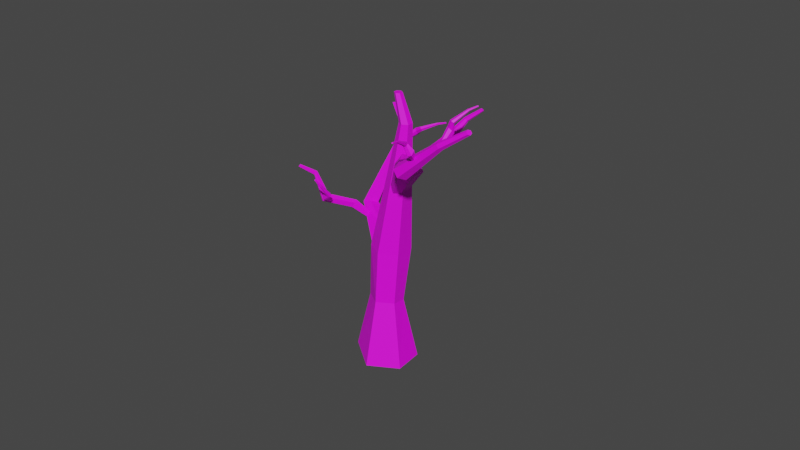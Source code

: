 # Source: Dead_Tree.blend  (saved by Blender 2.92.15; exported with 4.5.12 LTS)
import bpy
from mathutils import Matrix  # noqa: F401  (used for matrix-valued properties, if any)

bpy.ops.wm.read_factory_settings(use_empty=True)
scene = bpy.context.scene
scene.name = 'Scene'

# ---- collections
col_collection = bpy.data.collections.new('Collection'); scene.collection.children.link(col_collection)

# ---- images (referenced by path relative to the original .blend; pixels are not part of the script)
import os
ASSET_DIR = os.environ.get("B2B_ASSET_DIR", "")  # directory of the original .blend (textures are referenced by path, not embedded)
HERE = os.path.dirname(os.path.abspath(__file__))  # packed textures are extracted next to this script under _unpacked/

def load_image(name, relpath, width, height, colorspace="sRGB"):
    """Load a texture the original file referenced (path relative to the .blend, or extracted next to this script)."""
    p = next((c for c in (os.path.join(HERE, relpath), os.path.join(ASSET_DIR, relpath)) if relpath and os.path.exists(c)), "")
    if p:
        img = bpy.data.images.load(p, check_existing=True)
        img.name = name
    else:  # same state as the original file: an image datablock whose file is absent (Cycles renders it pink)
        img = bpy.data.images.new(name, width, height)
        img.source = "FILE"
        img.filepath = "//" + (relpath or name)
    img.colorspace_settings.name = colorspace
    return img
img_blender_colour_pallet_png = load_image('Blender_Colour_Pallet.png', 'Blender_Colour_Pallet.png', 1024, 1024, 'sRGB')

# ---- materials (node trees are filled in below, after node groups)
mat_material_001 = bpy.data.materials.new('Material.001')
mat_material_001.use_transparent_shadow = False

# ---- material node trees
mat_material_001.use_nodes = True; mat_material_001.node_tree.nodes.clear()
_N = mat_material_001.node_tree.nodes; _L = mat_material_001.node_tree.links
n0 = _N.new('ShaderNodeBsdfPrincipled'); n0.name = 'Principled BSDF'; n0.location = (10, 300)
n0.distribution = 'GGX'
n0.subsurface_method = 'BURLEY'
n0.inputs[3].default_value = 1.45
n0.inputs[27].default_value = (0.0, 0.0, 0.0, 1.0)
n0.inputs[28].default_value = 1.0
n1 = _N.new('ShaderNodeOutputMaterial'); n1.name = 'Material Output'; n1.location = (300, 300)
n2 = _N.new('ShaderNodeTexImage'); n2.name = 'Image Texture'; n2.location = (-280, 280)
n2.image = img_blender_colour_pallet_png
_L.new(n0.outputs[0], n1.inputs[0])
_L.new(n2.outputs[0], n0.inputs[0])
n1.is_active_output = True

# ---- world
world_world = bpy.data.worlds.new('World'); scene.world = world_world
world_world.use_nodes = True; world_world.node_tree.nodes.clear()
_N = world_world.node_tree.nodes; _L = world_world.node_tree.links
n0 = _N.new('ShaderNodeOutputWorld'); n0.name = 'World Output'; n0.location = (300, 300)
n1 = _N.new('ShaderNodeBackground'); n1.name = 'Background'; n1.location = (10, 300)
n1.inputs[0].default_value = (0.05088, 0.05088, 0.05088, 1.0)
_L.new(n1.outputs[0], n0.inputs[0])
n0.is_active_output = True
world_world.color = (0.05088, 0.05088, 0.05088)
world_world.use_sun_shadow = False
world_world.sun_shadow_jitter_overblur = 0.0

# ---- meshes
me_cylinder_008 = bpy.data.meshes.new('Cylinder.008')
me_cylinder_008.from_pydata([(0.5141, -0.1827, -2.45), (-0.04579, 0.04325, 1.003), (1.183, -0.569, -2.45), (0.1823, -0.08847, 1.003), (1.198, -1.206, -2.506), (0.1906, -0.3244, 1.015), (0.4882, -1.616, -2.506), (-0.05158, -0.4642, 1.015), (-0.3378, -1.008, -2.402), (-0.3106, -0.2752, 0.992), (-0.3378, -0.2753, -2.402), (-0.3106, -0.02534, 0.992), (1.642, 0.2029, -3.392), (2.097, -0.05977, -3.392), (2.097, -0.5851, -3.392), (1.642, -0.8478, -3.392), (1.188, -0.5851, -3.392), (1.188, -0.05977, -3.392), (0.9309, 0.1634, -6.18), (1.156, 0.03353, -6.18), (1.156, -0.2263, -6.18), (0.9309, -0.3562, -6.18), (0.7059, -0.2263, -6.18), (0.7059, 0.03353, -6.18), (0.1583, 0.3348, -7.565), (0.2989, 0.2536, -7.565), (0.2989, 0.09115, -7.565), (0.1583, 0.009932, -7.565), (0.0176, 0.09115, -7.565), (0.0176, 0.2536, -7.565), (-31.55, -21.8, 22.88), (-43.15, -22.91, 28.65), (-31.4, -18.06, 22.94), (-42.88, -16.1, 28.76), (-29.28, -16.57, 24.3), (-39.5, -13.07, 32.03), (-27.01, -18.7, 26.26), (-35.36, -16.96, 35.59), (-28.04, -23.61, 26.21), (-35.74, -25.18, 34.53), (-30.22, -25.25, 24.4), (-39.7, -28.17, 31.25), (-24.4, -22.92, 15.44), (-24.23, -18.7, 15.51), (-21.64, -16.74, 17.66), (-19.22, -19.01, 19.74), (-19.38, -23.23, 19.67), (-21.97, -25.19, 17.52), (-3.101, -18.63, 0.4074), (-3.046, -17.25, 0.43), (-2.201, -16.61, 1.131), (-1.41, -17.35, 1.81), (-1.465, -18.73, 1.787), (-2.311, -19.37, 1.086), (2.02, -20.22, -1.995), (2.055, -19.36, -1.981), (2.583, -18.96, -1.542), (3.077, -19.42, -1.118), (3.043, -20.28, -1.132), (2.514, -20.68, -1.57), (-22.91, -26.53, 17.06), (-25.33, -20.96, 22.12), (-23.44, -24.35, 15.63), (-25.49, -20.28, 21.67), (-21.74, -22.76, 15.21), (-24.98, -19.65, 21.61), (-19.1, -22.87, 16.42), (-24.15, -19.69, 21.99), (-18.99, -25.65, 18.53), (-24.02, -20.61, 22.46), (-20.85, -27.62, 18.8), (-24.6, -21.23, 22.54), (-20.12, -34.57, 15.12), (-20.45, -33.21, 14.23), (-19.22, -31.91, 14.05), (-17.66, -31.97, 14.76), (-17.33, -33.34, 15.66), (-18.56, -34.64, 15.84), (-14.8, -35.93, 2.017), (-14.96, -35.25, 1.574), (-14.35, -34.61, 1.485), (-13.58, -34.64, 1.84), (-13.42, -35.32, 2.283), (-14.03, -35.96, 2.372), (-11.13, -40.69, -0.1051), (-11.23, -40.27, -0.3823), (-10.85, -39.87, -0.4378), (-10.37, -39.89, -0.2161), (-10.26, -40.31, 0.0611), (-10.64, -40.71, 0.1166), (-7.31, -11.15, 6.504), (-15.66, -21.35, 12.33), (-4.999, -11.64, 7.457), (-14.87, -21.51, 12.65), (-3.509, -12.98, 6.74), (-14.38, -22.11, 12.46), (-4.223, -14.41, 4.908), (-14.62, -22.6, 11.83), (-7.552, -13.8, 4.065), (-15.56, -22.24, 11.46), (-9.104, -12.06, 4.798), (-16.09, -21.65, 11.71), (-3.802, -6.668, 7.314), (-2.231, -7.003, 7.962), (-1.118, -8.255, 7.436), (-1.576, -9.174, 6.262), (-3.147, -8.839, 5.614), (-4.26, -7.587, 6.14), (0.0452, 1.162, 0.4249), (0.822, 0.9964, 0.7453), (1.372, 0.3769, 0.4854), (1.146, -0.07724, -0.09501), (0.3692, 0.08806, -0.4155), (-0.1812, 0.7075, -0.1555), (0.6175, 5.238, -3.646), (1.103, 5.135, -3.445), (1.447, 4.748, -3.608), (1.306, 4.464, -3.971), (0.8201, 4.567, -4.171), (0.4759, 4.954, -4.009), (-16.09, -33.77, 1.085), (-15.5, -35.2, 4.349), (-15.34, -33.71, 0.9278), (-15.24, -35.18, 4.295), (-15.05, -34.18, 0.6759), (-15.12, -35.36, 4.232), (-15.45, -34.89, 0.5864), (-15.26, -35.6, 4.202), (-16.39, -34.9, 0.917), (-15.57, -35.59, 4.254), (-16.74, -34.32, 1.146), (-15.69, -35.39, 4.332), (-15.64, -32.5, 0.2809), (-15.14, -32.46, 0.1738), (-14.89, -32.88, 0.009318), (-15.14, -33.33, -0.04806), (-15.65, -33.37, 0.05903), (-15.9, -32.95, 0.2235), (-17.16, -31.87, -2.246), (-16.91, -31.85, -2.299), (-16.79, -32.05, -2.38), (-16.92, -32.27, -2.409), (-17.17, -32.29, -2.356), (-17.29, -32.09, -2.274), (-18.36, -31.63, -3.419), (-18.2, -31.61, -3.452), (-18.13, -31.74, -3.503), (-18.21, -31.88, -3.52), (-18.36, -31.89, -3.487), (-18.44, -31.77, -3.436), (2.39, -3.432, 4.094), (-1.537, -5.337, 4.532), (2.517, -3.66, 3.518), (-1.494, -5.415, 4.336), (2.38, -3.278, 3.125), (-1.58, -5.296, 4.189), (1.982, -2.576, 3.241), (-1.716, -5.057, 4.228), (1.754, -2.432, 4.032), (-1.726, -4.976, 4.475), (1.989, -2.843, 4.475), (-1.646, -5.116, 4.626), (3.972, -3.811, 3.746), (4.058, -3.966, 3.354), (3.889, -3.672, 3.037), (3.634, -3.222, 3.111), (3.548, -3.066, 3.502), (3.717, -3.361, 3.82), (6.753, -1.578, 4.075), (6.796, -1.655, 3.881), (6.712, -1.509, 3.724), (6.586, -1.287, 3.76), (6.544, -1.21, 3.954), (6.627, -1.356, 4.111), (8.04, -0.2971, 4.568), (8.066, -0.3452, 4.447), (8.014, -0.2542, 4.348), (7.935, -0.1151, 4.371), (7.908, -0.06703, 4.492), (7.961, -0.158, 4.591), (-15.16, -32.35, 16.95), (-19.81, -30.01, 16.57), (-15.0, -32.16, 16.28), (-19.71, -29.89, 16.16), (-14.62, -31.56, 16.13), (-19.54, -29.45, 16.05), (-14.41, -30.94, 16.66), (-19.41, -29.07, 16.38), (-14.81, -31.25, 17.51), (-19.5, -29.3, 16.87), (-15.16, -31.98, 17.67), (-19.71, -29.76, 16.96), (-9.844, -33.9, 19.44), (-9.642, -33.67, 18.62), (-9.194, -32.71, 18.41), (-8.948, -32.0, 19.02), (-9.15, -32.24, 19.85), (-9.598, -33.19, 20.06), (-5.744, -36.58, 17.47), (-5.645, -36.47, 17.06), (-5.423, -36.0, 16.96), (-5.301, -35.64, 17.27), (-5.401, -35.76, 17.67), (-5.623, -36.23, 17.78), (-2.049, -37.3, 18.24), (-1.987, -37.22, 17.98), (-1.848, -36.93, 17.92), (-1.772, -36.71, 18.11), (-1.834, -36.78, 18.36), (-1.973, -37.08, 18.43), (-4.863, -10.77, 2.582), (-5.076, -11.96, 6.61), (-5.632, -11.19, 2.493), (-5.55, -12.22, 6.555), (-6.266, -10.82, 2.502), (-5.978, -12.0, 6.626), (-6.256, -9.918, 2.692), (-5.972, -11.45, 6.744), (-5.179, -9.514, 2.901), (-5.364, -11.18, 6.751), (-4.459, -9.926, 2.816), (-4.92, -11.43, 6.699), (-3.505, -6.961, -1.316), (-4.45, -7.475, -1.426), (-5.383, -6.941, -1.315), (-5.371, -5.893, -1.095), (-4.427, -5.38, -0.9855), (-3.494, -5.914, -1.096), (-4.967, -8.296, -5.375), (-5.434, -8.55, -5.429), (-5.895, -8.286, -5.375), (-5.89, -7.768, -5.266), (-5.423, -7.514, -5.212), (-4.961, -7.778, -5.266), (-5.106, -6.313, -8.019), (-5.398, -6.471, -8.053), (-5.687, -6.306, -8.019), (-5.683, -5.982, -7.951), (-5.391, -5.824, -7.917), (-5.103, -5.989, -7.951), (-7.767, -30.45, 18.41), (-11.4, -32.9, 18.69), (-8.071, -29.78, 18.59), (-11.51, -32.67, 18.75), (-8.018, -29.58, 19.07), (-11.52, -32.62, 18.94), (-7.7, -30.09, 19.51), (-11.42, -32.79, 19.08), (-7.441, -31.01, 19.19), (-11.27, -33.05, 18.98), (-7.436, -31.19, 18.63), (-11.27, -33.11, 18.79), (-7.212, -29.05, 17.82), (-7.419, -28.59, 17.94), (-7.422, -28.46, 18.34), (-7.218, -28.79, 18.62), (-7.011, -29.25, 18.5), (-7.008, -29.38, 18.1), (-3.751, -28.11, 17.68), (-3.853, -27.88, 17.74), (-3.854, -27.82, 17.94), (-3.754, -27.98, 18.08), (-3.651, -28.21, 18.02), (-3.65, -28.27, 17.82), (-1.841, -28.05, 17.53), (-1.905, -27.91, 17.57), (-1.906, -27.87, 17.7), (-1.843, -27.97, 17.78), (-1.779, -28.11, 17.75), (-1.778, -28.15, 17.62)], [], [(0, 1, 3, 2), (2, 3, 5, 4), (4, 5, 7, 6), (6, 7, 9, 8), (3, 1, 11, 9, 7, 5), (8, 9, 11, 10), (10, 11, 1, 0), (6, 8, 16, 15), (15, 16, 22, 21), (2, 4, 14, 13), (8, 10, 17, 16), (0, 2, 13, 12), (4, 6, 15, 14), (10, 0, 12, 17), (20, 21, 27, 26), (13, 14, 20, 19), (16, 17, 23, 22), (14, 15, 21, 20), (12, 13, 19, 18), (17, 12, 18, 23), (24, 25, 26, 27, 28, 29), (18, 19, 25, 24), (23, 18, 24, 29), (21, 22, 28, 27), (19, 20, 26, 25), (22, 23, 29, 28), (30, 31, 33, 32), (32, 33, 35, 34), (34, 35, 37, 36), (36, 37, 39, 38), (33, 31, 41, 39, 37, 35), (38, 39, 41, 40), (40, 41, 31, 30), (36, 38, 46, 45), (45, 46, 52, 51), (32, 34, 44, 43), (38, 40, 47, 46), (30, 32, 43, 42), (34, 36, 45, 44), (40, 30, 42, 47), (50, 51, 57, 56), (43, 44, 50, 49), (46, 47, 53, 52), (44, 45, 51, 50), (42, 43, 49, 48), (47, 42, 48, 53), (54, 55, 56, 57, 58, 59), (48, 49, 55, 54), (53, 48, 54, 59), (51, 52, 58, 57), (49, 50, 56, 55), (52, 53, 59, 58), (60, 61, 63, 62), (62, 63, 65, 64), (64, 65, 67, 66), (66, 67, 69, 68), (63, 61, 71, 69, 67, 65), (68, 69, 71, 70), (70, 71, 61, 60), (66, 68, 76, 75), (75, 76, 82, 81), (62, 64, 74, 73), (68, 70, 77, 76), (60, 62, 73, 72), (64, 66, 75, 74), (70, 60, 72, 77), (80, 81, 87, 86), (73, 74, 80, 79), (76, 77, 83, 82), (74, 75, 81, 80), (72, 73, 79, 78), (77, 72, 78, 83), (84, 85, 86, 87, 88, 89), (78, 79, 85, 84), (83, 78, 84, 89), (81, 82, 88, 87), (79, 80, 86, 85), (82, 83, 89, 88), (90, 91, 93, 92), (92, 93, 95, 94), (94, 95, 97, 96), (96, 97, 99, 98), (93, 91, 101, 99, 97, 95), (98, 99, 101, 100), (100, 101, 91, 90), (96, 98, 106, 105), (105, 106, 112, 111), (92, 94, 104, 103), (98, 100, 107, 106), (90, 92, 103, 102), (94, 96, 105, 104), (100, 90, 102, 107), (110, 111, 117, 116), (103, 104, 110, 109), (106, 107, 113, 112), (104, 105, 111, 110), (102, 103, 109, 108), (107, 102, 108, 113), (114, 115, 116, 117, 118, 119), (108, 109, 115, 114), (113, 108, 114, 119), (111, 112, 118, 117), (109, 110, 116, 115), (112, 113, 119, 118), (120, 121, 123, 122), (122, 123, 125, 124), (124, 125, 127, 126), (126, 127, 129, 128), (123, 121, 131, 129, 127, 125), (128, 129, 131, 130), (130, 131, 121, 120), (126, 128, 136, 135), (135, 136, 142, 141), (122, 124, 134, 133), (128, 130, 137, 136), (120, 122, 133, 132), (124, 126, 135, 134), (130, 120, 132, 137), (140, 141, 147, 146), (133, 134, 140, 139), (136, 137, 143, 142), (134, 135, 141, 140), (132, 133, 139, 138), (137, 132, 138, 143), (144, 145, 146, 147, 148, 149), (138, 139, 145, 144), (143, 138, 144, 149), (141, 142, 148, 147), (139, 140, 146, 145), (142, 143, 149, 148), (150, 151, 153, 152), (152, 153, 155, 154), (154, 155, 157, 156), (156, 157, 159, 158), (153, 151, 161, 159, 157, 155), (158, 159, 161, 160), (160, 161, 151, 150), (156, 158, 166, 165), (165, 166, 172, 171), (152, 154, 164, 163), (158, 160, 167, 166), (150, 152, 163, 162), (154, 156, 165, 164), (160, 150, 162, 167), (170, 171, 177, 176), (163, 164, 170, 169), (166, 167, 173, 172), (164, 165, 171, 170), (162, 163, 169, 168), (167, 162, 168, 173), (174, 175, 176, 177, 178, 179), (168, 169, 175, 174), (173, 168, 174, 179), (171, 172, 178, 177), (169, 170, 176, 175), (172, 173, 179, 178), (180, 181, 183, 182), (182, 183, 185, 184), (184, 185, 187, 186), (186, 187, 189, 188), (183, 181, 191, 189, 187, 185), (188, 189, 191, 190), (190, 191, 181, 180), (186, 188, 196, 195), (195, 196, 202, 201), (182, 184, 194, 193), (188, 190, 197, 196), (180, 182, 193, 192), (184, 186, 195, 194), (190, 180, 192, 197), (200, 201, 207, 206), (193, 194, 200, 199), (196, 197, 203, 202), (194, 195, 201, 200), (192, 193, 199, 198), (197, 192, 198, 203), (204, 205, 206, 207, 208, 209), (198, 199, 205, 204), (203, 198, 204, 209), (201, 202, 208, 207), (199, 200, 206, 205), (202, 203, 209, 208), (210, 211, 213, 212), (212, 213, 215, 214), (214, 215, 217, 216), (216, 217, 219, 218), (213, 211, 221, 219, 217, 215), (218, 219, 221, 220), (220, 221, 211, 210), (216, 218, 226, 225), (225, 226, 232, 231), (212, 214, 224, 223), (218, 220, 227, 226), (210, 212, 223, 222), (214, 216, 225, 224), (220, 210, 222, 227), (230, 231, 237, 236), (223, 224, 230, 229), (226, 227, 233, 232), (224, 225, 231, 230), (222, 223, 229, 228), (227, 222, 228, 233), (234, 235, 236, 237, 238, 239), (228, 229, 235, 234), (233, 228, 234, 239), (231, 232, 238, 237), (229, 230, 236, 235), (232, 233, 239, 238), (240, 241, 243, 242), (242, 243, 245, 244), (244, 245, 247, 246), (246, 247, 249, 248), (243, 241, 251, 249, 247, 245), (248, 249, 251, 250), (250, 251, 241, 240), (246, 248, 256, 255), (255, 256, 262, 261), (242, 244, 254, 253), (248, 250, 257, 256), (240, 242, 253, 252), (244, 246, 255, 254), (250, 240, 252, 257), (260, 261, 267, 266), (253, 254, 260, 259), (256, 257, 263, 262), (254, 255, 261, 260), (252, 253, 259, 258), (257, 252, 258, 263), (264, 265, 266, 267, 268, 269), (258, 259, 265, 264), (263, 258, 264, 269), (261, 262, 268, 267), (259, 260, 266, 265), (262, 263, 269, 268)])
_uv = me_cylinder_008.uv_layers.new(name='UVMap')
_uv.uv.foreach_set('vector', [0.7125, 0.4771, 0.7122, 0.4731, 0.712, 0.4733, 0.712, 0.4777, 0.712, 0.4777, 0.712, 0.4733, 0.7118, 0.4733, 0.7113, 0.4777, 0.7113, 0.4777, 0.7118, 0.4733, 0.7116, 0.4731, 0.7109, 0.4771, 0.7109, 0.4771, 0.7116, 0.4731, 0.7119, 0.4729, 0.7116, 0.4762, 0.712, 0.4733, 0.7122, 0.4731, 0.7122, 0.4729, 0.7119, 0.4729, 0.7116, 0.4731, 0.7118, 0.4733, 0.7116, 0.4762, 0.7119, 0.4729, 0.7122, 0.4729, 0.7124, 0.4762, 0.7124, 0.4762, 0.7122, 0.4729, 0.7122, 0.4731, 0.7125, 0.4771, 0.7109, 0.4771, 0.7116, 0.4762, 0.7122, 0.4786, 0.7118, 0.479, 0.7118, 0.479, 0.7122, 0.4786, 0.7131, 0.4809, 0.7129, 0.4811, 0.712, 0.4777, 0.7113, 0.4777, 0.7121, 0.4795, 0.7127, 0.4795, 0.7116, 0.4762, 0.7124, 0.4762, 0.7128, 0.4786, 0.7122, 0.4786, 0.7125, 0.4771, 0.712, 0.4777, 0.7127, 0.4795, 0.713, 0.4791, 0.7113, 0.4777, 0.7109, 0.4771, 0.7118, 0.479, 0.7121, 0.4795, 0.7124, 0.4762, 0.7125, 0.4771, 0.713, 0.4791, 0.7128, 0.4786, 0.713, 0.4813, 0.7129, 0.4811, 0.7136, 0.4817, 0.7137, 0.4818, 0.7127, 0.4795, 0.7121, 0.4795, 0.713, 0.4813, 0.7133, 0.4813, 0.7122, 0.4786, 0.7128, 0.4786, 0.7133, 0.4809, 0.7131, 0.4809, 0.7121, 0.4795, 0.7118, 0.479, 0.7129, 0.4811, 0.713, 0.4813, 0.713, 0.4791, 0.7127, 0.4795, 0.7133, 0.4813, 0.7135, 0.4811, 0.7128, 0.4786, 0.713, 0.4791, 0.7135, 0.4811, 0.7133, 0.4809, 0.7139, 0.4817, 0.7138, 0.4818, 0.7137, 0.4818, 0.7136, 0.4817, 0.7137, 0.4815, 0.7139, 0.4816, 0.7135, 0.4811, 0.7133, 0.4813, 0.7138, 0.4818, 0.7139, 0.4817, 0.7133, 0.4809, 0.7135, 0.4811, 0.7139, 0.4817, 0.7139, 0.4816, 0.7129, 0.4811, 0.7131, 0.4809, 0.7137, 0.4815, 0.7136, 0.4817, 0.7133, 0.4813, 0.713, 0.4813, 0.7137, 0.4818, 0.7138, 0.4818, 0.7131, 0.4809, 0.7133, 0.4809, 0.7139, 0.4816, 0.7137, 0.4815, 0.6882, 0.4276, 0.6878, 0.4153, 0.6944, 0.4148, 0.6919, 0.4274, 0.6919, 0.4274, 0.6944, 0.4148, 0.6962, 0.4126, 0.6928, 0.4271, 0.6928, 0.4271, 0.6962, 0.4126, 0.6907, 0.4109, 0.6897, 0.4264, 0.6897, 0.4264, 0.6907, 0.4109, 0.6827, 0.4126, 0.6849, 0.4261, 0.6944, 0.4148, 0.6878, 0.4153, 0.6815, 0.4146, 0.6827, 0.4126, 0.6907, 0.4109, 0.6962, 0.4126, 0.6849, 0.4261, 0.6827, 0.4126, 0.6815, 0.4146, 0.6841, 0.427, 0.6841, 0.427, 0.6815, 0.4146, 0.6878, 0.4153, 0.6882, 0.4276, 0.6897, 0.4264, 0.6849, 0.4261, 0.6852, 0.4387, 0.6896, 0.4385, 0.6896, 0.4385, 0.6852, 0.4387, 0.6912, 0.4709, 0.6926, 0.4709, 0.6919, 0.4274, 0.6928, 0.4271, 0.6929, 0.4391, 0.6918, 0.4398, 0.6849, 0.4261, 0.6841, 0.427, 0.6843, 0.4394, 0.6852, 0.4387, 0.6882, 0.4276, 0.6919, 0.4274, 0.6918, 0.4398, 0.6876, 0.4399, 0.6928, 0.4271, 0.6897, 0.4264, 0.6896, 0.4385, 0.6929, 0.4391, 0.6841, 0.427, 0.6882, 0.4276, 0.6876, 0.4399, 0.6843, 0.4394, 0.6937, 0.4709, 0.6926, 0.4709, 0.6903, 0.4778, 0.691, 0.4778, 0.6918, 0.4398, 0.6929, 0.4391, 0.6937, 0.4709, 0.6934, 0.4709, 0.6852, 0.4387, 0.6843, 0.4394, 0.6908, 0.4708, 0.6912, 0.4709, 0.6929, 0.4391, 0.6896, 0.4385, 0.6926, 0.4709, 0.6937, 0.4709, 0.6876, 0.4399, 0.6918, 0.4398, 0.6934, 0.4709, 0.6919, 0.4708, 0.6843, 0.4394, 0.6876, 0.4399, 0.6919, 0.4708, 0.6908, 0.4708, 0.6899, 0.4777, 0.6908, 0.4777, 0.691, 0.4778, 0.6903, 0.4778, 0.6894, 0.4778, 0.6891, 0.4777, 0.6919, 0.4708, 0.6934, 0.4709, 0.6908, 0.4777, 0.6899, 0.4777, 0.6908, 0.4708, 0.6919, 0.4708, 0.6899, 0.4777, 0.6891, 0.4777, 0.6926, 0.4709, 0.6912, 0.4709, 0.6894, 0.4778, 0.6903, 0.4778, 0.6934, 0.4709, 0.6937, 0.4709, 0.691, 0.4778, 0.6908, 0.4777, 0.6912, 0.4709, 0.6908, 0.4708, 0.6891, 0.4777, 0.6894, 0.4778, 0.6833, 0.4393, 0.6881, 0.4321, 0.6889, 0.4325, 0.6859, 0.4404, 0.6859, 0.4404, 0.6889, 0.4325, 0.6895, 0.4328, 0.6873, 0.4419, 0.6873, 0.4419, 0.6895, 0.4328, 0.6892, 0.4329, 0.6864, 0.4424, 0.6864, 0.4424, 0.6892, 0.4329, 0.6881, 0.4325, 0.6829, 0.4403, 0.6889, 0.4325, 0.6881, 0.4321, 0.6876, 0.4321, 0.6881, 0.4325, 0.6892, 0.4329, 0.6895, 0.4328, 0.6829, 0.4403, 0.6881, 0.4325, 0.6876, 0.4321, 0.6813, 0.4389, 0.6813, 0.4389, 0.6876, 0.4321, 0.6881, 0.4321, 0.6833, 0.4393, 0.6864, 0.4424, 0.6829, 0.4403, 0.6756, 0.4447, 0.6773, 0.4454, 0.6773, 0.4454, 0.6756, 0.4447, 0.6765, 0.4608, 0.6774, 0.4611, 0.6859, 0.4404, 0.6873, 0.4419, 0.6779, 0.4451, 0.6769, 0.4441, 0.6829, 0.4403, 0.6813, 0.4389, 0.6745, 0.4438, 0.6756, 0.4447, 0.6833, 0.4393, 0.6859, 0.4404, 0.6769, 0.4441, 0.6752, 0.4435, 0.6873, 0.4419, 0.6864, 0.4424, 0.6773, 0.4454, 0.6779, 0.4451, 0.6813, 0.4389, 0.6833, 0.4393, 0.6752, 0.4435, 0.6745, 0.4438, 0.6777, 0.4609, 0.6774, 0.4611, 0.6721, 0.4655, 0.6723, 0.4653, 0.6769, 0.4441, 0.6779, 0.4451, 0.6777, 0.4609, 0.6772, 0.4604, 0.6756, 0.4447, 0.6745, 0.4438, 0.676, 0.4603, 0.6765, 0.4608, 0.6779, 0.4451, 0.6773, 0.4454, 0.6774, 0.4611, 0.6777, 0.4609, 0.6752, 0.4435, 0.6769, 0.4441, 0.6772, 0.4604, 0.6764, 0.4601, 0.6745, 0.4438, 0.6752, 0.4435, 0.6764, 0.4601, 0.676, 0.4603, 0.6715, 0.4648, 0.672, 0.465, 0.6723, 0.4653, 0.6721, 0.4655, 0.6716, 0.4653, 0.6713, 0.465, 0.6764, 0.4601, 0.6772, 0.4604, 0.672, 0.465, 0.6715, 0.4648, 0.676, 0.4603, 0.6764, 0.4601, 0.6715, 0.4648, 0.6713, 0.465, 0.6774, 0.4611, 0.6765, 0.4608, 0.6716, 0.4653, 0.6721, 0.4655, 0.6772, 0.4604, 0.6777, 0.4609, 0.6723, 0.4653, 0.672, 0.465, 0.6765, 0.4608, 0.676, 0.4603, 0.6713, 0.465, 0.6716, 0.4653, 0.6992, 0.4612, 0.6883, 0.449, 0.6879, 0.4492, 0.6982, 0.4621, 0.6982, 0.4621, 0.6879, 0.4492, 0.6873, 0.4498, 0.6966, 0.4641, 0.6966, 0.4641, 0.6873, 0.4498, 0.687, 0.4503, 0.6956, 0.4654, 0.6956, 0.4654, 0.687, 0.4503, 0.6876, 0.45, 0.6969, 0.4635, 0.6879, 0.4492, 0.6883, 0.449, 0.6883, 0.4493, 0.6876, 0.45, 0.687, 0.4503, 0.6873, 0.4498, 0.6969, 0.4635, 0.6876, 0.45, 0.6883, 0.4493, 0.6989, 0.4615, 0.6989, 0.4615, 0.6883, 0.4493, 0.6883, 0.449, 0.6992, 0.4612, 0.6956, 0.4654, 0.6969, 0.4635, 0.7015, 0.4656, 0.7007, 0.4663, 0.7007, 0.4663, 0.7015, 0.4656, 0.7125, 0.4749, 0.7122, 0.4753, 0.6982, 0.4621, 0.6966, 0.4641, 0.7015, 0.4654, 0.7029, 0.4639, 0.6969, 0.4635, 0.6989, 0.4615, 0.7029, 0.4641, 0.7015, 0.4656, 0.6992, 0.4612, 0.6982, 0.4621, 0.7029, 0.4639, 0.7036, 0.4632, 0.6966, 0.4641, 0.6956, 0.4654, 0.7007, 0.4663, 0.7015, 0.4654, 0.6989, 0.4615, 0.6992, 0.4612, 0.7036, 0.4632, 0.7029, 0.4641, 0.7126, 0.4749, 0.7122, 0.4753, 0.7181, 0.4794, 0.7183, 0.4792, 0.7029, 0.4639, 0.7015, 0.4654, 0.7126, 0.4749, 0.7133, 0.4742, 0.7015, 0.4656, 0.7029, 0.4641, 0.7132, 0.4742, 0.7125, 0.4749, 0.7015, 0.4654, 0.7007, 0.4663, 0.7122, 0.4753, 0.7126, 0.4749, 0.7036, 0.4632, 0.7029, 0.4639, 0.7133, 0.4742, 0.7136, 0.4738, 0.7029, 0.4641, 0.7036, 0.4632, 0.7136, 0.4738, 0.7132, 0.4742, 0.7189, 0.4784, 0.7188, 0.4787, 0.7183, 0.4792, 0.7181, 0.4794, 0.7182, 0.4791, 0.7187, 0.4787, 0.7136, 0.4738, 0.7133, 0.4742, 0.7188, 0.4787, 0.7189, 0.4784, 0.7132, 0.4742, 0.7136, 0.4738, 0.7189, 0.4784, 0.7187, 0.4787, 0.7122, 0.4753, 0.7125, 0.4749, 0.7182, 0.4791, 0.7181, 0.4794, 0.7133, 0.4742, 0.7126, 0.4749, 0.7183, 0.4792, 0.7188, 0.4787, 0.7125, 0.4749, 0.7132, 0.4742, 0.7187, 0.4787, 0.7182, 0.4791, 0.679, 0.46, 0.6766, 0.4574, 0.6765, 0.4576, 0.6789, 0.4607, 0.6789, 0.4607, 0.6765, 0.4576, 0.6764, 0.4577, 0.6785, 0.4611, 0.6785, 0.4611, 0.6764, 0.4577, 0.6762, 0.4577, 0.6779, 0.4609, 0.6779, 0.4609, 0.6762, 0.4577, 0.6762, 0.4574, 0.678, 0.4599, 0.6765, 0.4576, 0.6766, 0.4574, 0.6764, 0.4572, 0.6762, 0.4574, 0.6762, 0.4577, 0.6764, 0.4577, 0.678, 0.4599, 0.6762, 0.4574, 0.6764, 0.4572, 0.6786, 0.4595, 0.6786, 0.4595, 0.6764, 0.4572, 0.6766, 0.4574, 0.679, 0.46, 0.6779, 0.4609, 0.678, 0.4599, 0.6796, 0.4613, 0.6795, 0.4617, 0.6795, 0.4617, 0.6796, 0.4613, 0.6816, 0.4624, 0.6815, 0.4626, 0.6789, 0.4607, 0.6785, 0.4611, 0.6799, 0.4619, 0.6803, 0.4615, 0.678, 0.4599, 0.6786, 0.4595, 0.68, 0.4609, 0.6796, 0.4613, 0.679, 0.46, 0.6789, 0.4607, 0.6803, 0.4615, 0.6803, 0.461, 0.6785, 0.4611, 0.6779, 0.4609, 0.6795, 0.4617, 0.6799, 0.4619, 0.6786, 0.4595, 0.679, 0.46, 0.6803, 0.461, 0.68, 0.4609, 0.6817, 0.4627, 0.6815, 0.4626, 0.6825, 0.4626, 0.6826, 0.4627, 0.6803, 0.4615, 0.6799, 0.4619, 0.6817, 0.4627, 0.6819, 0.4625, 0.6796, 0.4613, 0.68, 0.4609, 0.6817, 0.4622, 0.6816, 0.4624, 0.6799, 0.4619, 0.6795, 0.4617, 0.6815, 0.4626, 0.6817, 0.4627, 0.6803, 0.461, 0.6803, 0.4615, 0.6819, 0.4625, 0.6819, 0.4623, 0.68, 0.4609, 0.6803, 0.461, 0.6819, 0.4623, 0.6817, 0.4622, 0.6827, 0.4624, 0.6827, 0.4626, 0.6826, 0.4627, 0.6825, 0.4626, 0.6825, 0.4625, 0.6826, 0.4624, 0.6819, 0.4623, 0.6819, 0.4625, 0.6827, 0.4626, 0.6827, 0.4624, 0.6817, 0.4622, 0.6819, 0.4623, 0.6827, 0.4624, 0.6826, 0.4624, 0.6815, 0.4626, 0.6816, 0.4624, 0.6825, 0.4625, 0.6825, 0.4626, 0.6819, 0.4625, 0.6817, 0.4627, 0.6826, 0.4627, 0.6827, 0.4626, 0.6816, 0.4624, 0.6817, 0.4622, 0.6826, 0.4624, 0.6825, 0.4625, 0.7074, 0.4721, 0.7055, 0.4681, 0.7054, 0.4683, 0.7072, 0.4728, 0.7072, 0.4728, 0.7054, 0.4683, 0.7056, 0.4684, 0.7078, 0.4731, 0.7078, 0.4731, 0.7056, 0.4684, 0.7059, 0.4683, 0.7086, 0.4726, 0.7086, 0.4726, 0.7059, 0.4683, 0.7059, 0.468, 0.7086, 0.4716, 0.7054, 0.4683, 0.7055, 0.4681, 0.7057, 0.4679, 0.7059, 0.468, 0.7059, 0.4683, 0.7056, 0.4684, 0.7086, 0.4716, 0.7059, 0.468, 0.7057, 0.4679, 0.7081, 0.4714, 0.7081, 0.4714, 0.7057, 0.4679, 0.7055, 0.4681, 0.7074, 0.4721, 0.7086, 0.4726, 0.7086, 0.4716, 0.7078, 0.4738, 0.7077, 0.4743, 0.7077, 0.4743, 0.7078, 0.4738, 0.7097, 0.4763, 0.7097, 0.4765, 0.7072, 0.4728, 0.7078, 0.4731, 0.7072, 0.4746, 0.7067, 0.4745, 0.7086, 0.4716, 0.7081, 0.4714, 0.7074, 0.4737, 0.7078, 0.4738, 0.7074, 0.4721, 0.7072, 0.4728, 0.7067, 0.4745, 0.7069, 0.474, 0.7078, 0.4731, 0.7086, 0.4726, 0.7077, 0.4743, 0.7072, 0.4746, 0.7081, 0.4714, 0.7074, 0.4721, 0.7069, 0.474, 0.7074, 0.4737, 0.7094, 0.4767, 0.7097, 0.4765, 0.7109, 0.4772, 0.7107, 0.4773, 0.7067, 0.4745, 0.7072, 0.4746, 0.7094, 0.4767, 0.7092, 0.4766, 0.7078, 0.4738, 0.7074, 0.4737, 0.7095, 0.4762, 0.7097, 0.4763, 0.7072, 0.4746, 0.7077, 0.4743, 0.7097, 0.4765, 0.7094, 0.4767, 0.7069, 0.474, 0.7067, 0.4745, 0.7092, 0.4766, 0.7092, 0.4763, 0.7074, 0.4737, 0.7069, 0.474, 0.7092, 0.4763, 0.7095, 0.4762, 0.7106, 0.4771, 0.7106, 0.4773, 0.7107, 0.4773, 0.7109, 0.4772, 0.7109, 0.4771, 0.7108, 0.477, 0.7092, 0.4763, 0.7092, 0.4766, 0.7106, 0.4773, 0.7106, 0.4771, 0.7095, 0.4762, 0.7092, 0.4763, 0.7106, 0.4771, 0.7108, 0.477, 0.7097, 0.4765, 0.7097, 0.4763, 0.7109, 0.4771, 0.7109, 0.4772, 0.7092, 0.4766, 0.7094, 0.4767, 0.7107, 0.4773, 0.7106, 0.4773, 0.7097, 0.4763, 0.7095, 0.4762, 0.7108, 0.477, 0.7109, 0.4771, 0.6756, 0.4449, 0.6792, 0.442, 0.6794, 0.4425, 0.676, 0.4457, 0.676, 0.4457, 0.6794, 0.4425, 0.6799, 0.4427, 0.6765, 0.4461, 0.6765, 0.4461, 0.6799, 0.4427, 0.6801, 0.4424, 0.6769, 0.4456, 0.6769, 0.4456, 0.6801, 0.4424, 0.6798, 0.4419, 0.6765, 0.4445, 0.6794, 0.4425, 0.6792, 0.442, 0.6794, 0.4416, 0.6798, 0.4419, 0.6801, 0.4424, 0.6799, 0.4427, 0.6765, 0.4445, 0.6798, 0.4419, 0.6794, 0.4416, 0.6758, 0.4441, 0.6758, 0.4441, 0.6794, 0.4416, 0.6792, 0.442, 0.6756, 0.4449, 0.6769, 0.4456, 0.6765, 0.4445, 0.6732, 0.446, 0.6736, 0.4471, 0.6736, 0.4471, 0.6732, 0.446, 0.669, 0.4513, 0.6693, 0.4519, 0.676, 0.4457, 0.6765, 0.4461, 0.6731, 0.4476, 0.6722, 0.4471, 0.6765, 0.4445, 0.6758, 0.4441, 0.6722, 0.4455, 0.6732, 0.446, 0.6756, 0.4449, 0.676, 0.4457, 0.6722, 0.4471, 0.6717, 0.446, 0.6765, 0.4461, 0.6769, 0.4456, 0.6736, 0.4471, 0.6731, 0.4476, 0.6758, 0.4441, 0.6756, 0.4449, 0.6717, 0.446, 0.6722, 0.4455, 0.669, 0.4521, 0.6693, 0.4519, 0.6667, 0.4537, 0.6665, 0.4539, 0.6722, 0.4471, 0.6731, 0.4476, 0.669, 0.4521, 0.6686, 0.4518, 0.6732, 0.446, 0.6722, 0.4455, 0.6686, 0.4511, 0.669, 0.4513, 0.6731, 0.4476, 0.6736, 0.4471, 0.6693, 0.4519, 0.669, 0.4521, 0.6717, 0.446, 0.6722, 0.4471, 0.6686, 0.4518, 0.6683, 0.4513, 0.6722, 0.4455, 0.6717, 0.446, 0.6683, 0.4513, 0.6686, 0.4511, 0.6661, 0.4534, 0.6663, 0.4537, 0.6665, 0.4539, 0.6667, 0.4537, 0.6665, 0.4534, 0.6662, 0.4532, 0.6683, 0.4513, 0.6686, 0.4518, 0.6663, 0.4537, 0.6661, 0.4534, 0.6686, 0.4511, 0.6683, 0.4513, 0.6661, 0.4534, 0.6662, 0.4532, 0.6693, 0.4519, 0.669, 0.4513, 0.6665, 0.4534, 0.6667, 0.4537, 0.6686, 0.4518, 0.669, 0.4521, 0.6665, 0.4539, 0.6663, 0.4537, 0.669, 0.4513, 0.6686, 0.4511, 0.6662, 0.4532, 0.6665, 0.4534, 0.7002, 0.4672, 0.698, 0.4629, 0.6978, 0.4626, 0.6998, 0.4667, 0.6998, 0.4667, 0.6978, 0.4626, 0.6981, 0.4622, 0.7003, 0.4661, 0.7003, 0.4661, 0.6981, 0.4622, 0.6987, 0.4621, 0.7013, 0.4659, 0.7013, 0.4659, 0.6987, 0.4621, 0.6989, 0.4626, 0.7015, 0.4666, 0.6978, 0.4626, 0.698, 0.4629, 0.6986, 0.463, 0.6989, 0.4626, 0.6987, 0.4621, 0.6981, 0.4622, 0.7015, 0.4666, 0.6989, 0.4626, 0.6986, 0.463, 0.701, 0.4673, 0.701, 0.4673, 0.6986, 0.463, 0.698, 0.4629, 0.7002, 0.4672, 0.7013, 0.4659, 0.7015, 0.4666, 0.7068, 0.4711, 0.7063, 0.4704, 0.7063, 0.4704, 0.7068, 0.4711, 0.7053, 0.4743, 0.7051, 0.474, 0.6998, 0.4667, 0.7003, 0.4661, 0.7052, 0.4706, 0.7046, 0.4715, 0.7015, 0.4666, 0.701, 0.4673, 0.7061, 0.4721, 0.7068, 0.4711, 0.7002, 0.4672, 0.6998, 0.4667, 0.7046, 0.4715, 0.705, 0.4723, 0.7003, 0.4661, 0.7013, 0.4659, 0.7063, 0.4704, 0.7052, 0.4706, 0.701, 0.4673, 0.7002, 0.4672, 0.705, 0.4723, 0.7061, 0.4721, 0.7046, 0.4741, 0.7051, 0.474, 0.7075, 0.4767, 0.7072, 0.4767, 0.7046, 0.4715, 0.7052, 0.4706, 0.7046, 0.4741, 0.7043, 0.4745, 0.7068, 0.4711, 0.7061, 0.4721, 0.705, 0.4748, 0.7053, 0.4743, 0.7052, 0.4706, 0.7063, 0.4704, 0.7051, 0.474, 0.7046, 0.4741, 0.705, 0.4723, 0.7046, 0.4715, 0.7043, 0.4745, 0.7045, 0.4749, 0.7061, 0.4721, 0.705, 0.4723, 0.7045, 0.4749, 0.705, 0.4748, 0.7071, 0.4772, 0.707, 0.477, 0.7072, 0.4767, 0.7075, 0.4767, 0.7076, 0.4769, 0.7074, 0.4772, 0.7045, 0.4749, 0.7043, 0.4745, 0.707, 0.477, 0.7071, 0.4772, 0.705, 0.4748, 0.7045, 0.4749, 0.7071, 0.4772, 0.7074, 0.4772, 0.7051, 0.474, 0.7053, 0.4743, 0.7076, 0.4769, 0.7075, 0.4767, 0.7043, 0.4745, 0.7046, 0.4741, 0.7072, 0.4767, 0.707, 0.477, 0.7053, 0.4743, 0.705, 0.4748, 0.7074, 0.4772, 0.7076, 0.4769, 0.6752, 0.4486, 0.6735, 0.4457, 0.6737, 0.4455, 0.6759, 0.4481, 0.6759, 0.4481, 0.6737, 0.4455, 0.6737, 0.4453, 0.676, 0.4476, 0.676, 0.4476, 0.6737, 0.4453, 0.6735, 0.4452, 0.6752, 0.4474, 0.6752, 0.4474, 0.6735, 0.4452, 0.6732, 0.4455, 0.6742, 0.448, 0.6737, 0.4455, 0.6735, 0.4457, 0.6732, 0.4457, 0.6732, 0.4455, 0.6735, 0.4452, 0.6737, 0.4453, 0.6742, 0.448, 0.6732, 0.4455, 0.6732, 0.4457, 0.6742, 0.4486, 0.6742, 0.4486, 0.6732, 0.4457, 0.6735, 0.4457, 0.6752, 0.4486, 0.6752, 0.4474, 0.6742, 0.448, 0.6762, 0.449, 0.6767, 0.4487, 0.6767, 0.4487, 0.6762, 0.449, 0.6766, 0.4521, 0.6769, 0.452, 0.6759, 0.4481, 0.676, 0.4476, 0.6772, 0.4489, 0.6772, 0.4493, 0.6742, 0.448, 0.6742, 0.4486, 0.6762, 0.4495, 0.6762, 0.449, 0.6752, 0.4486, 0.6759, 0.4481, 0.6772, 0.4493, 0.6767, 0.4496, 0.676, 0.4476, 0.6752, 0.4474, 0.6767, 0.4487, 0.6772, 0.4489, 0.6742, 0.4486, 0.6752, 0.4486, 0.6767, 0.4496, 0.6762, 0.4495, 0.6771, 0.4521, 0.6769, 0.452, 0.6764, 0.4538, 0.6766, 0.4539, 0.6772, 0.4493, 0.6772, 0.4489, 0.6771, 0.4521, 0.6771, 0.4523, 0.6762, 0.449, 0.6762, 0.4495, 0.6766, 0.4524, 0.6766, 0.4521, 0.6772, 0.4489, 0.6767, 0.4487, 0.6769, 0.452, 0.6771, 0.4521, 0.6767, 0.4496, 0.6772, 0.4493, 0.6771, 0.4523, 0.6768, 0.4524, 0.6762, 0.4495, 0.6767, 0.4496, 0.6768, 0.4524, 0.6766, 0.4524, 0.6764, 0.4541, 0.6766, 0.454, 0.6766, 0.4539, 0.6764, 0.4538, 0.6763, 0.4539, 0.6763, 0.4541, 0.6768, 0.4524, 0.6771, 0.4523, 0.6766, 0.454, 0.6764, 0.4541, 0.6766, 0.4524, 0.6768, 0.4524, 0.6764, 0.4541, 0.6763, 0.4541, 0.6769, 0.452, 0.6766, 0.4521, 0.6763, 0.4539, 0.6764, 0.4538, 0.6771, 0.4523, 0.6771, 0.4521, 0.6766, 0.4539, 0.6766, 0.454, 0.6766, 0.4521, 0.6766, 0.4524, 0.6763, 0.4541, 0.6763, 0.4539])
me_cylinder_008.materials.append(mat_material_001)
me_cylinder_008.use_remesh_fix_poles = True
me_cylinder_008.use_remesh_preserve_attributes = False
me_cylinder_008.use_mirror_vertex_groups = False
me_cylinder_008.update()

# ---- objects
ob_cylinder_008 = bpy.data.objects.new('Cylinder.008', me_cylinder_008)

# ---- transforms, parenting, visibility, modifiers, constraints
ob_cylinder_008.location = (1.263, -0.5687, 3.215)
ob_cylinder_008.rotation_euler = (-0.02171, -0.8163, -2.036)
ob_cylinder_008.scale = (0.06453, 0.06453, -0.08146)
ob_cylinder_008.lineart.crease_threshold = 0.0

# ---- collection membership
col_collection.objects.link(ob_cylinder_008)

# ---- scene / render settings (as saved in the file)
scene.frame_start = 1; scene.frame_end = 250; scene.frame_set(1)
scene.render.engine = 'BLENDER_EEVEE_NEXT'
scene.cycles.use_denoising = False
scene.cycles.samples = 128
scene.cycles.sampling_pattern = 'TABULATED_SOBOL'
scene.cycles.use_adaptive_sampling = False
scene.cycles.use_light_tree = False
scene.view_settings.view_transform = 'Filmic'
bpy.context.view_layer.update()

# ---- added for rendering (the .blend has no active camera and no usable light): camera, sun
cam_auto = bpy.data.cameras.new('AutoCamera')
cam_auto.lens = 50.0
cam_auto.sensor_width = 36.0
cam_auto.clip_end = 1000.0
ob_auto_camera = bpy.data.objects.new('AutoCamera', cam_auto)
scene.collection.objects.link(ob_auto_camera)
ob_auto_camera.location = (8.47555, -9.98648, 8.25299)
ob_auto_camera.rotation_euler = (1.09748, -7.21219e-08, 0.694738)
scene.camera = ob_auto_camera
light_auto_sun = bpy.data.lights.new('AutoSun', 'SUN')
light_auto_sun.energy = 3.0
light_auto_sun.angle = 0.0523599
ob_auto_sun = bpy.data.objects.new('AutoSun', light_auto_sun)
scene.collection.objects.link(ob_auto_sun)
ob_auto_sun.rotation_euler = (0.872665, 0.174533, 0.523599)
bpy.context.view_layer.update()
